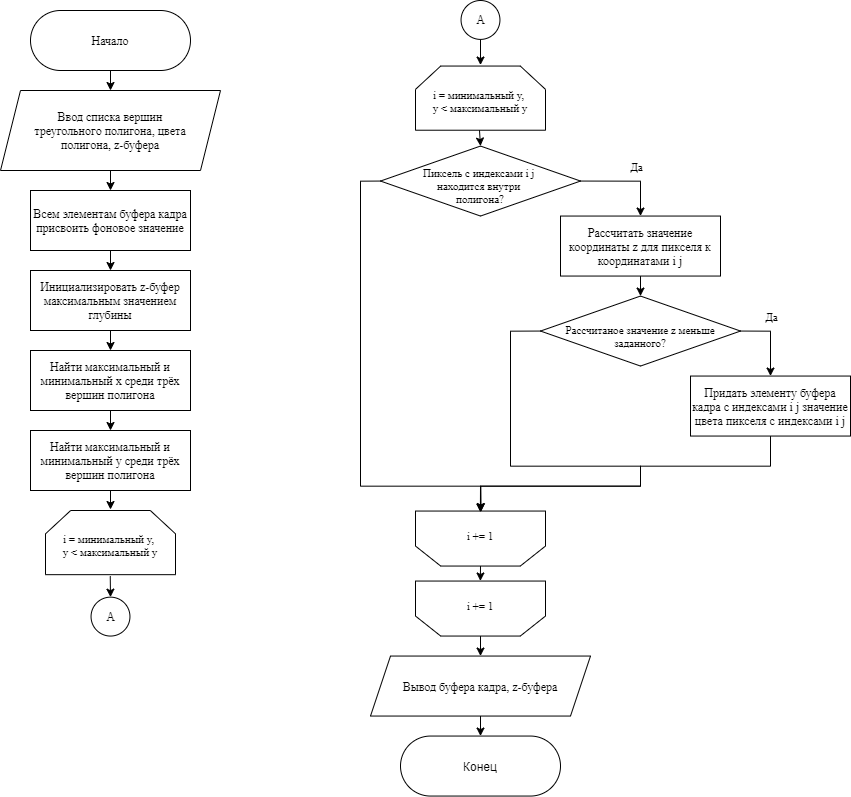

The diagram above was exported from draw.io. Its source (the exported page's mxGraphModel, read from the mxfile embedded in the PNG):
<mxGraphModel dx="3460" dy="2023" grid="1" gridSize="10" guides="1" tooltips="1" connect="1" arrows="1" fold="1" page="1" pageScale="1" pageWidth="2000" pageHeight="7500" math="0" shadow="0">
  <root>
    <mxCell id="0" />
    <mxCell id="1" parent="0" />
    <mxCell id="pCGVZ7GUfZ6FW0N-SrV3-41" style="edgeStyle=orthogonalEdgeStyle;rounded=0;orthogonalLoop=1;jettySize=auto;html=1;exitX=0.5;exitY=1;exitDx=0;exitDy=0;entryX=0.5;entryY=0;entryDx=0;entryDy=0;" edge="1" parent="1" source="pCGVZ7GUfZ6FW0N-SrV3-39" target="pCGVZ7GUfZ6FW0N-SrV3-40">
      <mxGeometry relative="1" as="geometry" />
    </mxCell>
    <mxCell id="pCGVZ7GUfZ6FW0N-SrV3-39" value="&lt;font face=&quot;Times New Roman&quot;&gt;Начало&lt;/font&gt;" style="rounded=1;whiteSpace=wrap;html=1;arcSize=50;" vertex="1" parent="1">
      <mxGeometry x="270" y="80" width="160" height="60" as="geometry" />
    </mxCell>
    <mxCell id="pCGVZ7GUfZ6FW0N-SrV3-45" style="edgeStyle=orthogonalEdgeStyle;rounded=0;orthogonalLoop=1;jettySize=auto;html=1;exitX=0.5;exitY=1;exitDx=0;exitDy=0;entryX=0.5;entryY=0;entryDx=0;entryDy=0;" edge="1" parent="1" source="pCGVZ7GUfZ6FW0N-SrV3-40" target="pCGVZ7GUfZ6FW0N-SrV3-44">
      <mxGeometry relative="1" as="geometry" />
    </mxCell>
    <mxCell id="pCGVZ7GUfZ6FW0N-SrV3-40" value="Ввод списка вершин&lt;br&gt;треугольного полигона, цвета&lt;br&gt;полигона, z-буфера" style="shape=parallelogram;perimeter=parallelogramPerimeter;whiteSpace=wrap;html=1;fixedSize=1;fontFamily=Times New Roman;" vertex="1" parent="1">
      <mxGeometry x="240" y="160" width="220" height="80" as="geometry" />
    </mxCell>
    <mxCell id="pCGVZ7GUfZ6FW0N-SrV3-47" style="edgeStyle=orthogonalEdgeStyle;rounded=0;orthogonalLoop=1;jettySize=auto;html=1;exitX=0.5;exitY=1;exitDx=0;exitDy=0;entryX=0.5;entryY=0;entryDx=0;entryDy=0;" edge="1" parent="1" source="pCGVZ7GUfZ6FW0N-SrV3-44" target="pCGVZ7GUfZ6FW0N-SrV3-46">
      <mxGeometry relative="1" as="geometry" />
    </mxCell>
    <mxCell id="pCGVZ7GUfZ6FW0N-SrV3-44" value="Всем элементам буфера кадра присвоить фоновое значение" style="rounded=0;whiteSpace=wrap;html=1;fontFamily=Times New Roman;" vertex="1" parent="1">
      <mxGeometry x="270" y="260" width="160" height="60" as="geometry" />
    </mxCell>
    <mxCell id="pCGVZ7GUfZ6FW0N-SrV3-51" style="edgeStyle=orthogonalEdgeStyle;rounded=0;orthogonalLoop=1;jettySize=auto;html=1;exitX=0.5;exitY=1;exitDx=0;exitDy=0;entryX=0.5;entryY=0;entryDx=0;entryDy=0;fontFamily=Times New Roman;" edge="1" parent="1" source="pCGVZ7GUfZ6FW0N-SrV3-46" target="pCGVZ7GUfZ6FW0N-SrV3-52">
      <mxGeometry relative="1" as="geometry">
        <mxPoint x="350" y="419" as="targetPoint" />
      </mxGeometry>
    </mxCell>
    <mxCell id="pCGVZ7GUfZ6FW0N-SrV3-46" value="Инициализировать z-буфер максимальным значением глубины" style="rounded=0;whiteSpace=wrap;html=1;fontFamily=Times New Roman;" vertex="1" parent="1">
      <mxGeometry x="270" y="340" width="160" height="60" as="geometry" />
    </mxCell>
    <mxCell id="pCGVZ7GUfZ6FW0N-SrV3-55" style="edgeStyle=orthogonalEdgeStyle;rounded=0;orthogonalLoop=1;jettySize=auto;html=1;exitX=0.5;exitY=1;exitDx=0;exitDy=0;entryX=0.5;entryY=0;entryDx=0;entryDy=0;fontFamily=Times New Roman;" edge="1" parent="1" source="pCGVZ7GUfZ6FW0N-SrV3-52" target="pCGVZ7GUfZ6FW0N-SrV3-54">
      <mxGeometry relative="1" as="geometry" />
    </mxCell>
    <mxCell id="pCGVZ7GUfZ6FW0N-SrV3-52" value="Найти максимальный и минимальный x среди трёх вершин полигона" style="rounded=0;whiteSpace=wrap;html=1;fontFamily=Times New Roman;" vertex="1" parent="1">
      <mxGeometry x="270" y="420" width="160" height="60" as="geometry" />
    </mxCell>
    <mxCell id="pCGVZ7GUfZ6FW0N-SrV3-57" style="edgeStyle=orthogonalEdgeStyle;rounded=0;orthogonalLoop=1;jettySize=auto;html=1;exitX=0.5;exitY=1;exitDx=0;exitDy=0;entryX=0.5;entryY=0;entryDx=0;entryDy=0;entryPerimeter=0;fontFamily=Times New Roman;" edge="1" parent="1" source="pCGVZ7GUfZ6FW0N-SrV3-54" target="pCGVZ7GUfZ6FW0N-SrV3-56">
      <mxGeometry relative="1" as="geometry" />
    </mxCell>
    <mxCell id="pCGVZ7GUfZ6FW0N-SrV3-54" value="Найти максимальный и минимальный y среди трёх вершин полигона" style="rounded=0;whiteSpace=wrap;html=1;fontFamily=Times New Roman;" vertex="1" parent="1">
      <mxGeometry x="270" y="500" width="160" height="60" as="geometry" />
    </mxCell>
    <mxCell id="pCGVZ7GUfZ6FW0N-SrV3-107" style="edgeStyle=orthogonalEdgeStyle;rounded=0;orthogonalLoop=1;jettySize=auto;html=1;exitX=0.498;exitY=0.927;exitDx=0;exitDy=0;exitPerimeter=0;entryX=0.5;entryY=0;entryDx=0;entryDy=0;fontFamily=Times New Roman;" edge="1" parent="1" source="pCGVZ7GUfZ6FW0N-SrV3-56" target="pCGVZ7GUfZ6FW0N-SrV3-106">
      <mxGeometry relative="1" as="geometry" />
    </mxCell>
    <mxCell id="pCGVZ7GUfZ6FW0N-SrV3-56" value="&lt;font style=&quot;font-size: 11px&quot;&gt;i = минимальный y,&amp;nbsp;&lt;br&gt;y &amp;lt; максимальный y&lt;br&gt;&lt;/font&gt;" style="strokeWidth=1;html=1;shape=stencil(1VbBcoIwEP0ajjiRDFaPHWpPjhcPPa+4asaQMAlV+/eNRqYEC6VrL53hkH0L7+1bsoGIZ3YPJUYJU1BgxF+iJFloXTpgIQpRudAt9z4xYT48+XA29SHYEvPKY0cwAtYSfcZWRh/wJDbVjUGoPRrPyucRe3b3XC6e5VopRyK0skGmkXdkIJR7lp09GRulXubjFvuodAoFVmgC9Mve0gNR8kpWGg9TWhGUQke17k9Kb79XGtOU5pTutbXGA8WWBF9sxJKW3Gw6UG9F0ptR3ZF6WU8dwV2HHs8c0jWAPFtDftgZ/a4231ZZwmW47xJ1utBHbGy6Vq/6GlAzSKEaDE8PM7Qa+AcUaTqEAkzuFiYcdBP6OMdwFjY2uoLLqwhyEswOY8cSbyXsgpQ9IZYN+DZvdbU8qHZCMMz+k19KsX12KTuEstFzqS32nAcOvxu2K9oxoTzbaoM9o7sVUvpPdNepcEdwRf0vwxX4BA==);whiteSpace=wrap;fontSize=10;align=center;spacing=2;perimeterSpacing=1;fontFamily=Times New Roman;" vertex="1" parent="1">
      <mxGeometry x="285" y="580" width="130" height="70" as="geometry" />
    </mxCell>
    <mxCell id="pCGVZ7GUfZ6FW0N-SrV3-84" style="edgeStyle=orthogonalEdgeStyle;rounded=0;orthogonalLoop=1;jettySize=auto;html=1;exitX=0.5;exitY=0;exitDx=0;exitDy=0;exitPerimeter=0;entryX=0.5;entryY=0;entryDx=0;entryDy=0;fontFamily=Times New Roman;" edge="1" parent="1" source="pCGVZ7GUfZ6FW0N-SrV3-85" target="pCGVZ7GUfZ6FW0N-SrV3-96">
      <mxGeometry relative="1" as="geometry" />
    </mxCell>
    <mxCell id="pCGVZ7GUfZ6FW0N-SrV3-85" value="&lt;font style=&quot;font-size: 11px&quot;&gt;i += 1&lt;/font&gt;" style="strokeWidth=1;html=1;shape=stencil(1VbBcoIwEP0ajjiRDFaPHWpPjhcPPa+4asaQMAlV+/eNRqYEC6VrL53hkH0L7+1bsoGIZ3YPJUYJU1BgxF+iJFloXTpgIQpRudAt9z4xYT48+XA29SHYEvPKY0cwAtYSfcZWRh/wJDbVjUGoPRrPyucRe3b3XC6e5VopRyK0skGmkXdkIJR7lp09GRulXubjFvuodAoFVmgC9Mve0gNR8kpWGg9TWhGUQke17k9Kb79XGtOU5pTutbXGA8WWBF9sxJKW3Gw6UG9F0ptR3ZF6WU8dwV2HHs8c0jWAPFtDftgZ/a4231ZZwmW47xJ1utBHbGy6Vq/6GlAzSKEaDE8PM7Qa+AcUaTqEAkzuFiYcdBP6OMdwFjY2uoLLqwhyEswOY8cSbyXsgpQ9IZYN+DZvdbU8qHZCMMz+k19KsX12KTuEstFzqS32nAcOvxu2K9oxoTzbaoM9o7sVUvpPdNepcEdwRf0vwxX4BA==);whiteSpace=wrap;fontSize=10;align=center;direction=west;fontFamily=Times New Roman;" vertex="1" parent="1">
      <mxGeometry x="655" y="645.55" width="130" height="60" as="geometry" />
    </mxCell>
    <mxCell id="pCGVZ7GUfZ6FW0N-SrV3-86" style="edgeStyle=orthogonalEdgeStyle;rounded=0;orthogonalLoop=1;jettySize=auto;html=1;entryX=0.5;entryY=0;entryDx=0;entryDy=0;entryPerimeter=0;fontFamily=Times New Roman;exitX=0.5;exitY=1;exitDx=0;exitDy=0;" edge="1" parent="1" target="pCGVZ7GUfZ6FW0N-SrV3-88" source="pCGVZ7GUfZ6FW0N-SrV3-108">
      <mxGeometry relative="1" as="geometry">
        <mxPoint x="719.6039999999998" y="119.9980000000001" as="sourcePoint" />
      </mxGeometry>
    </mxCell>
    <mxCell id="pCGVZ7GUfZ6FW0N-SrV3-87" style="edgeStyle=orthogonalEdgeStyle;rounded=0;orthogonalLoop=1;jettySize=auto;html=1;entryX=0.5;entryY=0;entryDx=0;entryDy=0;fontFamily=Times New Roman;exitX=0.492;exitY=0.896;exitDx=0;exitDy=0;exitPerimeter=0;" edge="1" parent="1" source="pCGVZ7GUfZ6FW0N-SrV3-88" target="pCGVZ7GUfZ6FW0N-SrV3-94">
      <mxGeometry relative="1" as="geometry" />
    </mxCell>
    <mxCell id="pCGVZ7GUfZ6FW0N-SrV3-88" value="&lt;font style=&quot;font-size: 11px&quot;&gt;i = минимальный y,&amp;nbsp;&lt;br&gt;y &amp;lt; максимальный y&lt;br&gt;&lt;/font&gt;" style="strokeWidth=1;html=1;shape=stencil(1VbBcoIwEP0ajjiRDFaPHWpPjhcPPa+4asaQMAlV+/eNRqYEC6VrL53hkH0L7+1bsoGIZ3YPJUYJU1BgxF+iJFloXTpgIQpRudAt9z4xYT48+XA29SHYEvPKY0cwAtYSfcZWRh/wJDbVjUGoPRrPyucRe3b3XC6e5VopRyK0skGmkXdkIJR7lp09GRulXubjFvuodAoFVmgC9Mve0gNR8kpWGg9TWhGUQke17k9Kb79XGtOU5pTutbXGA8WWBF9sxJKW3Gw6UG9F0ptR3ZF6WU8dwV2HHs8c0jWAPFtDftgZ/a4231ZZwmW47xJ1utBHbGy6Vq/6GlAzSKEaDE8PM7Qa+AcUaTqEAkzuFiYcdBP6OMdwFjY2uoLLqwhyEswOY8cSbyXsgpQ9IZYN+DZvdbU8qHZCMMz+k19KsX12KTuEstFzqS32nAcOvxu2K9oxoTzbaoM9o7sVUvpPdNepcEdwRf0vwxX4BA==);whiteSpace=wrap;fontSize=10;align=center;spacing=2;perimeterSpacing=1;fontFamily=Times New Roman;" vertex="1" parent="1">
      <mxGeometry x="655" y="135.55" width="130" height="70" as="geometry" />
    </mxCell>
    <mxCell id="pCGVZ7GUfZ6FW0N-SrV3-89" style="edgeStyle=orthogonalEdgeStyle;rounded=0;orthogonalLoop=1;jettySize=auto;html=1;exitX=0.5;exitY=0;exitDx=0;exitDy=0;exitPerimeter=0;entryX=0.501;entryY=0.918;entryDx=0;entryDy=0;entryPerimeter=0;fontFamily=Times New Roman;" edge="1" parent="1" source="pCGVZ7GUfZ6FW0N-SrV3-90" target="pCGVZ7GUfZ6FW0N-SrV3-85">
      <mxGeometry relative="1" as="geometry" />
    </mxCell>
    <mxCell id="pCGVZ7GUfZ6FW0N-SrV3-90" value="&lt;font style=&quot;font-size: 11px&quot;&gt;i += 1&lt;/font&gt;" style="strokeWidth=1;html=1;shape=stencil(1VbBcoIwEP0ajjiRDFaPHWpPjhcPPa+4asaQMAlV+/eNRqYEC6VrL53hkH0L7+1bsoGIZ3YPJUYJU1BgxF+iJFloXTpgIQpRudAt9z4xYT48+XA29SHYEvPKY0cwAtYSfcZWRh/wJDbVjUGoPRrPyucRe3b3XC6e5VopRyK0skGmkXdkIJR7lp09GRulXubjFvuodAoFVmgC9Mve0gNR8kpWGg9TWhGUQke17k9Kb79XGtOU5pTutbXGA8WWBF9sxJKW3Gw6UG9F0ptR3ZF6WU8dwV2HHs8c0jWAPFtDftgZ/a4231ZZwmW47xJ1utBHbGy6Vq/6GlAzSKEaDE8PM7Qa+AcUaTqEAkzuFiYcdBP6OMdwFjY2uoLLqwhyEswOY8cSbyXsgpQ9IZYN+DZvdbU8qHZCMMz+k19KsX12KTuEstFzqS32nAcOvxu2K9oxoTzbaoM9o7sVUvpPdNepcEdwRf0vwxX4BA==);whiteSpace=wrap;fontSize=10;align=center;direction=west;fontFamily=Times New Roman;" vertex="1" parent="1">
      <mxGeometry x="655" y="575.55" width="130" height="60" as="geometry" />
    </mxCell>
    <mxCell id="pCGVZ7GUfZ6FW0N-SrV3-91" style="edgeStyle=orthogonalEdgeStyle;rounded=0;orthogonalLoop=1;jettySize=auto;html=1;exitX=1;exitY=0.5;exitDx=0;exitDy=0;entryX=0.5;entryY=0;entryDx=0;entryDy=0;fontFamily=Times New Roman;" edge="1" parent="1" source="pCGVZ7GUfZ6FW0N-SrV3-94" target="pCGVZ7GUfZ6FW0N-SrV3-99">
      <mxGeometry relative="1" as="geometry">
        <mxPoint x="880" y="285.55" as="targetPoint" />
      </mxGeometry>
    </mxCell>
    <mxCell id="pCGVZ7GUfZ6FW0N-SrV3-92" value="Да" style="edgeLabel;html=1;align=center;verticalAlign=middle;resizable=0;points=[];fontFamily=Times New Roman;" vertex="1" connectable="0" parent="pCGVZ7GUfZ6FW0N-SrV3-91">
      <mxGeometry x="0.1314" relative="1" as="geometry">
        <mxPoint x="1" y="-15" as="offset" />
      </mxGeometry>
    </mxCell>
    <mxCell id="pCGVZ7GUfZ6FW0N-SrV3-93" style="edgeStyle=orthogonalEdgeStyle;rounded=0;orthogonalLoop=1;jettySize=auto;html=1;exitX=0;exitY=0.5;exitDx=0;exitDy=0;entryX=0.499;entryY=0.907;entryDx=0;entryDy=0;entryPerimeter=0;fontFamily=Times New Roman;" edge="1" parent="1" source="pCGVZ7GUfZ6FW0N-SrV3-94" target="pCGVZ7GUfZ6FW0N-SrV3-90">
      <mxGeometry relative="1" as="geometry">
        <Array as="points">
          <mxPoint x="600" y="250.55000000000004" />
          <mxPoint x="600" y="555.55" />
          <mxPoint x="720" y="555.55" />
        </Array>
      </mxGeometry>
    </mxCell>
    <mxCell id="pCGVZ7GUfZ6FW0N-SrV3-94" value="&lt;p&gt;Пиксель с индексами i j &lt;br&gt;находится внутри &lt;br&gt;полигона?&lt;/p&gt;" style="rhombus;whiteSpace=wrap;html=1;strokeWidth=1;fontSize=11;verticalAlign=middle;spacingTop=10;fontFamily=Times New Roman;" vertex="1" parent="1">
      <mxGeometry x="620" y="215.55" width="200" height="70" as="geometry" />
    </mxCell>
    <mxCell id="pCGVZ7GUfZ6FW0N-SrV3-95" style="edgeStyle=orthogonalEdgeStyle;rounded=0;orthogonalLoop=1;jettySize=auto;html=1;exitX=0.5;exitY=1;exitDx=0;exitDy=0;entryX=0.5;entryY=0;entryDx=0;entryDy=0;fontFamily=Times New Roman;" edge="1" parent="1" source="pCGVZ7GUfZ6FW0N-SrV3-96" target="pCGVZ7GUfZ6FW0N-SrV3-97">
      <mxGeometry relative="1" as="geometry" />
    </mxCell>
    <mxCell id="pCGVZ7GUfZ6FW0N-SrV3-96" value="Вывод буфера кадра, z-буфера" style="shape=parallelogram;perimeter=parallelogramPerimeter;whiteSpace=wrap;html=1;fixedSize=1;fontFamily=Times New Roman;" vertex="1" parent="1">
      <mxGeometry x="610" y="725.55" width="220" height="60" as="geometry" />
    </mxCell>
    <mxCell id="pCGVZ7GUfZ6FW0N-SrV3-97" value="Конец" style="rounded=1;whiteSpace=wrap;html=1;arcSize=50;" vertex="1" parent="1">
      <mxGeometry x="640" y="805.55" width="160" height="60" as="geometry" />
    </mxCell>
    <mxCell id="pCGVZ7GUfZ6FW0N-SrV3-98" style="edgeStyle=orthogonalEdgeStyle;rounded=0;orthogonalLoop=1;jettySize=auto;html=1;exitX=0.5;exitY=1;exitDx=0;exitDy=0;entryX=0.5;entryY=0;entryDx=0;entryDy=0;fontFamily=Times New Roman;" edge="1" parent="1" source="pCGVZ7GUfZ6FW0N-SrV3-99" target="pCGVZ7GUfZ6FW0N-SrV3-103">
      <mxGeometry relative="1" as="geometry" />
    </mxCell>
    <mxCell id="pCGVZ7GUfZ6FW0N-SrV3-99" value="Рассчитать значение координаты z для пикселя к координатами i j" style="rounded=0;whiteSpace=wrap;html=1;fontFamily=Times New Roman;" vertex="1" parent="1">
      <mxGeometry x="800" y="285.55" width="160" height="60" as="geometry" />
    </mxCell>
    <mxCell id="pCGVZ7GUfZ6FW0N-SrV3-100" style="edgeStyle=orthogonalEdgeStyle;rounded=0;orthogonalLoop=1;jettySize=auto;html=1;exitX=1;exitY=0.5;exitDx=0;exitDy=0;entryX=0.5;entryY=0;entryDx=0;entryDy=0;fontFamily=Times New Roman;" edge="1" parent="1" source="pCGVZ7GUfZ6FW0N-SrV3-103" target="pCGVZ7GUfZ6FW0N-SrV3-105">
      <mxGeometry relative="1" as="geometry" />
    </mxCell>
    <mxCell id="pCGVZ7GUfZ6FW0N-SrV3-101" value="Да" style="edgeLabel;html=1;align=center;verticalAlign=middle;resizable=0;points=[];fontFamily=Times New Roman;" vertex="1" connectable="0" parent="pCGVZ7GUfZ6FW0N-SrV3-100">
      <mxGeometry x="-0.2772" y="-1" relative="1" as="geometry">
        <mxPoint x="3" y="-16" as="offset" />
      </mxGeometry>
    </mxCell>
    <mxCell id="pCGVZ7GUfZ6FW0N-SrV3-102" style="edgeStyle=orthogonalEdgeStyle;rounded=0;orthogonalLoop=1;jettySize=auto;html=1;exitX=0;exitY=0.5;exitDx=0;exitDy=0;fontFamily=Times New Roman;entryX=0.496;entryY=0.907;entryDx=0;entryDy=0;entryPerimeter=0;" edge="1" parent="1" source="pCGVZ7GUfZ6FW0N-SrV3-103" target="pCGVZ7GUfZ6FW0N-SrV3-90">
      <mxGeometry relative="1" as="geometry">
        <Array as="points">
          <mxPoint x="750" y="400.55" />
          <mxPoint x="750" y="535.55" />
          <mxPoint x="880" y="535.55" />
          <mxPoint x="880" y="555.55" />
          <mxPoint x="720" y="555.55" />
        </Array>
      </mxGeometry>
    </mxCell>
    <mxCell id="pCGVZ7GUfZ6FW0N-SrV3-103" value="&lt;p&gt;Рассчитаное значение z меньше заданного?&lt;/p&gt;" style="rhombus;whiteSpace=wrap;html=1;strokeWidth=1;fontSize=11;verticalAlign=middle;spacingTop=10;fontFamily=Times New Roman;" vertex="1" parent="1">
      <mxGeometry x="780" y="365.55" width="200" height="70" as="geometry" />
    </mxCell>
    <mxCell id="pCGVZ7GUfZ6FW0N-SrV3-104" style="edgeStyle=orthogonalEdgeStyle;rounded=0;orthogonalLoop=1;jettySize=auto;html=1;exitX=0.5;exitY=1;exitDx=0;exitDy=0;entryX=0.501;entryY=0.896;entryDx=0;entryDy=0;entryPerimeter=0;fontFamily=Times New Roman;" edge="1" parent="1" source="pCGVZ7GUfZ6FW0N-SrV3-105" target="pCGVZ7GUfZ6FW0N-SrV3-90">
      <mxGeometry relative="1" as="geometry">
        <Array as="points">
          <mxPoint x="1010" y="535.55" />
          <mxPoint x="880" y="535.55" />
          <mxPoint x="880" y="555.55" />
          <mxPoint x="720" y="555.55" />
        </Array>
      </mxGeometry>
    </mxCell>
    <mxCell id="pCGVZ7GUfZ6FW0N-SrV3-105" value="Придать элементу буфера кадра с индексами i j значение цвета пикселя с индексами i j" style="rounded=0;whiteSpace=wrap;html=1;fontFamily=Times New Roman;" vertex="1" parent="1">
      <mxGeometry x="930" y="445.55" width="160" height="60" as="geometry" />
    </mxCell>
    <mxCell id="pCGVZ7GUfZ6FW0N-SrV3-106" value="А" style="ellipse;whiteSpace=wrap;html=1;aspect=fixed;fontFamily=Times New Roman;" vertex="1" parent="1">
      <mxGeometry x="330.55" y="666.65" width="38.9" height="38.9" as="geometry" />
    </mxCell>
    <mxCell id="pCGVZ7GUfZ6FW0N-SrV3-108" value="А" style="ellipse;whiteSpace=wrap;html=1;aspect=fixed;fontFamily=Times New Roman;" vertex="1" parent="1">
      <mxGeometry x="700.55" y="70" width="38.9" height="38.9" as="geometry" />
    </mxCell>
  </root>
</mxGraphModel>